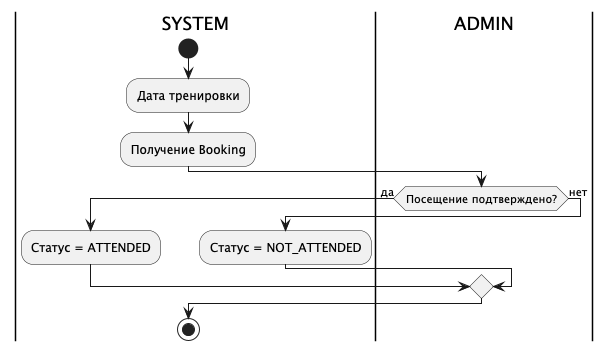

The diagram above was rendered by PlantUML. Its source (embedded in the PNG):
@startuml
|SYSTEM|
start
:Дата тренировки;
:Получение Booking;

|ADMIN|

if (Посещение подтверждено?) then (да)
  |SYSTEM|
  :Статус = ATTENDED;
else (нет)
  |SYSTEM|
  :Статус = NOT_ATTENDED;
endif

stop
@enduml